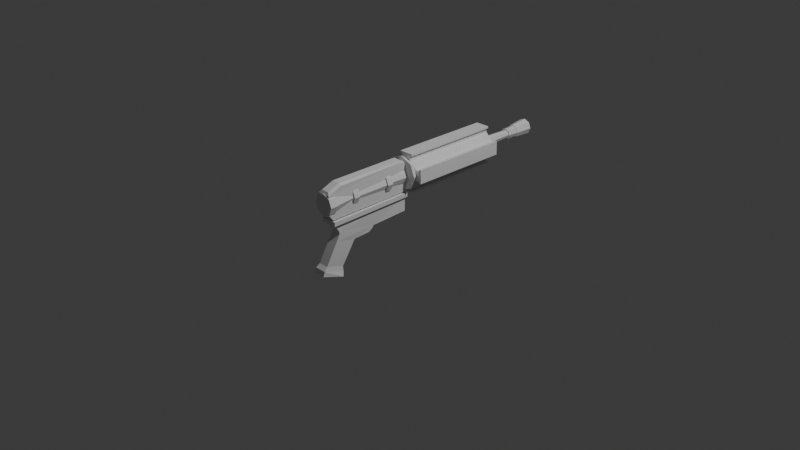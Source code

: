 # Source: assault_rifle1.blend  (saved by Blender 4.2.66; exported with 4.5.12 LTS)
import bpy
from mathutils import Matrix  # noqa: F401  (used for matrix-valued properties, if any)

bpy.ops.wm.read_factory_settings(use_empty=True)
scene = bpy.context.scene
scene.name = 'Scene'

# ---- collections
col_collection = bpy.data.collections.new('Collection'); scene.collection.children.link(col_collection)

# ---- world
world_world = bpy.data.worlds.new('World'); scene.world = world_world
world_world.use_nodes = True; world_world.node_tree.nodes.clear()
_N = world_world.node_tree.nodes; _L = world_world.node_tree.links
n0 = _N.new('ShaderNodeOutputWorld'); n0.name = 'World Output'; n0.location = (300, 300)
n1 = _N.new('ShaderNodeBackground'); n1.name = 'Background'; n1.location = (10, 300)
n1.inputs[0].default_value = (0.05088, 0.05088, 0.05088, 1.0)
_L.new(n1.outputs[0], n0.inputs[0])
n0.is_active_output = True
world_world.color = (0.05088, 0.05088, 0.05088)
world_world.sun_shadow_jitter_overblur = 0.0

# ---- cameras
cam_camera = bpy.data.cameras.new('Camera')
cam_camera.clip_end = 100.0
cam_camera.ortho_scale = 7.314

# ---- lights
light_light = bpy.data.lights.new('Light', 'POINT')
light_light.energy = 1000.0
light_light.shadow_soft_size = 0.1

# ---- meshes
me_cylinder = bpy.data.meshes.new('Cylinder')
me_cylinder.from_pydata([(1.437e-09, 0.6471, 1.094), (0.5168, 0.4331, 1.094), (0.7308, -0.08371, 1.094), (0.5168, -0.6005, 1.094), (1.437e-09, -0.8145, 1.094), (-0.5168, -0.6005, 1.094), (-0.7308, -0.08371, 1.094), (-0.5168, 0.4331, 1.094), (1.075e-08, 0.5845, -1.088), (6.019e-10, 0.8819, -0.9421), (0.4315, 0.4058, -1.088), (0.6418, 0.6161, -0.9421), (0.6103, -0.02576, -1.088), (0.9077, -0.02576, -0.9421), (0.4315, -0.4573, -1.088), (0.6418, -0.6676, -0.9421), (-9.542e-09, -0.636, -1.088), (6.019e-10, -0.9334, -0.9421), (-0.4315, -0.4573, -1.088), (-0.6418, -0.6676, -0.9421), (-0.6103, -0.02576, -1.088), (-0.9077, -0.02576, -0.9421), (-0.4315, 0.4058, -1.088), (-0.6418, 0.6161, -0.9421), (1.269e-09, 0.5616, 1.094), (0.4563, 0.3726, 1.094), (0.6453, -0.08371, 1.094), (0.4563, -0.54, 1.094), (1.269e-09, -0.729, 1.094), (-0.4563, -0.54, 1.094), (-0.6453, -0.08371, 1.094), (-0.4563, 0.3726, 1.094), (0.3311, 0.2474, 2.35), (3.304e-08, 0.3845, 2.35), (0.4682, -0.08371, 2.35), (0.3311, -0.4148, 2.35), (3.304e-08, -0.5519, 2.35), (-0.3311, -0.4148, 2.35), (-0.4682, -0.08371, 2.35), (-0.3311, 0.2474, 2.35), (1.628e-08, 0.5616, 1.688), (1.213e-08, 0.5616, 1.523), (2.687e-08, 0.5616, 2.106), (2.272e-08, 0.5616, 1.942), (0.4563, 0.3726, 1.942), (0.4563, 0.3726, 2.106), (0.4563, 0.3726, 1.523), (0.4563, 0.3726, 1.688), (-0.4563, 0.3726, 1.688), (-0.4563, 0.3726, 1.523), (-0.4563, 0.3726, 2.106), (-0.4563, 0.3726, 1.942), (-0.4563, -0.54, 1.688), (-0.4563, -0.54, 1.523), (-0.4563, -0.54, 2.106), (-0.4563, -0.54, 1.942), (-0.6453, -0.08371, 1.942), (-0.6453, -0.08371, 2.106), (-0.6453, -0.08371, 1.523), (-0.6453, -0.08371, 1.688), (0.4563, -0.54, 1.688), (0.4563, -0.54, 1.523), (0.4563, -0.54, 2.106), (0.4563, -0.54, 1.942), (2.272e-08, -0.729, 1.942), (2.687e-08, -0.729, 2.106), (1.213e-08, -0.729, 1.523), (1.628e-08, -0.729, 1.688), (0.6453, -0.08371, 1.942), (0.6453, -0.08371, 2.106), (0.6453, -0.08371, 1.523), (0.6453, -0.08371, 1.688), (0.5823, -0.08371, 1.523), (0.5823, -0.08371, 1.688), (0.4118, -0.4955, 1.688), (0.4118, -0.4955, 1.523), (0.5823, -0.08371, 1.942), (0.5823, -0.08371, 2.106), (0.4118, -0.4955, 2.106), (0.4118, -0.4955, 1.942), (1.213e-08, -0.6661, 1.523), (1.628e-08, -0.6661, 1.688), (-0.4118, -0.4955, 1.688), (-0.4118, -0.4955, 1.523), (2.142e-08, -0.6661, 1.942), (2.558e-08, -0.6661, 2.106), (-0.4118, -0.4955, 2.106), (-0.4118, -0.4955, 1.942), (-0.5823, -0.08371, 1.523), (-0.5823, -0.08371, 1.688), (-0.4118, 0.3281, 1.688), (-0.4118, 0.3281, 1.523), (-0.5823, -0.08371, 1.942), (-0.5823, -0.08371, 2.106), (-0.4118, 0.3281, 2.106), (-0.4118, 0.3281, 1.942), (0.4118, 0.3281, 1.523), (0.4118, 0.3281, 1.688), (0.4118, 0.3281, 1.942), (0.4118, 0.3281, 2.106), (1.628e-08, 0.4986, 1.688), (1.213e-08, 0.4986, 1.523), (2.687e-08, 0.4986, 2.106), (2.272e-08, 0.4986, 1.942), (0.5301, 0.5044, -1.088), (1.075e-08, 0.7239, -1.088), (0.7497, -0.02576, -1.088), (0.5301, -0.5559, -1.088), (-9.542e-09, -0.7755, -1.088), (-0.5301, -0.5559, -1.088), (-0.7497, -0.02576, -1.088), (-0.5301, 0.5044, -1.088), (0.4315, 0.4058, -0.7151), (4.24e-08, 0.5845, -0.7151), (0.6103, -0.02576, -0.7151), (0.4315, -0.4573, -0.7151), (2.211e-08, -0.636, -0.7151), (-0.4315, -0.4573, -0.7151), (-0.6103, -0.02576, -0.7151), (-0.4315, 0.4058, -0.7151), (0.4563, 0.3726, 2.35), (3.304e-08, 0.5616, 2.35), (0.6453, -0.08371, 2.35), (0.4563, -0.54, 2.35), (3.304e-08, -0.729, 2.35), (-0.4563, -0.54, 2.35), (-0.6453, -0.08371, 2.35), (-0.4563, 0.3726, 2.35), (0.4029, 0.3191, 5.488), (3.491e-08, 0.486, 5.488), (0.5697, -0.08371, 5.488), (0.4029, -0.4866, 5.488), (3.491e-08, -0.6534, 5.488), (-0.4029, -0.4866, 5.488), (-0.5697, -0.08371, 5.488), (-0.4029, 0.3191, 5.488), (0.4029, 0.3191, 6.178), (3.491e-08, 0.486, 6.178), (0.5697, -0.08371, 6.178), (0.4029, -0.4866, 6.178), (3.491e-08, -0.6534, 6.178), (-0.4029, -0.4866, 6.178), (-0.5697, -0.08371, 6.178), (-0.4029, 0.3191, 6.178), (0.5765, 1.364, 6.169), (-0.6159, 1.347, 6.169), (1.431, 0.5321, 6.169), (1.447, -0.6602, 6.169), (0.6159, -1.515, 6.169), (-0.5765, -1.531, 6.169), (-1.431, -0.6996, 6.169), (-1.447, 0.4928, 6.169), (0.5765, 1.364, 14.35), (-0.6159, 1.347, 14.35), (1.431, 0.5321, 14.35), (1.447, -0.6602, 14.35), (0.6159, -1.515, 14.35), (-0.5765, -1.531, 14.35), (-1.431, -0.6996, 14.35), (-1.447, 0.4928, 14.35), (0.5765, 1.364, 17.82), (-0.6159, 1.347, 17.82), (1.431, 0.5321, 17.82), (1.447, -0.6602, 17.82), (0.6159, -1.515, 17.82), (-0.5765, -1.531, 17.82), (-1.431, -0.6996, 17.82), (-1.447, 0.4928, 17.82), (0.5696, 1.864, 6.169), (-0.6227, 1.848, 6.169), (1.948, -0.6533, 6.169), (1.932, 0.539, 6.169), (-0.5696, -2.032, 6.169), (0.6227, -2.015, 6.169), (-1.948, 0.4859, 6.169), (-1.932, -0.7064, 6.169), (0.5696, 1.864, 14.35), (-0.6227, 1.848, 14.35), (1.948, -0.6533, 14.35), (1.932, 0.539, 14.35), (-0.5696, -2.032, 14.35), (0.6227, -2.015, 14.35), (-1.948, 0.4859, 14.35), (-1.932, -0.7064, 14.35), (0.5696, 1.864, 17.82), (-0.6227, 1.848, 17.82), (1.948, -0.6533, 17.82), (1.932, 0.539, 17.82), (-0.5696, -2.032, 17.82), (0.6227, -2.015, 17.82), (-1.948, 0.4859, 17.82), (-1.932, -0.7064, 17.82), (0.5665, 2.089, 6.169), (-0.6258, 2.073, 6.169), (2.173, -0.6503, 6.169), (2.156, 0.5421, 6.169), (-0.5665, -2.256, 6.169), (0.6258, -2.24, 6.169), (-2.173, 0.4828, 6.169), (-2.156, -0.7095, 6.169), (0.5665, 2.089, 14.35), (-0.6258, 2.073, 14.35), (2.173, -0.6503, 14.35), (2.156, 0.5421, 14.35), (-0.5665, -2.256, 14.35), (0.6258, -2.24, 14.35), (-2.173, 0.4828, 14.35), (-2.156, -0.7095, 14.35), (0.5665, 2.089, 17.82), (-0.6258, 2.073, 17.82), (2.173, -0.6503, 17.82), (2.156, 0.5421, 17.82), (-0.5665, -2.256, 17.82), (0.6258, -2.24, 17.82), (-2.173, 0.4828, 17.82), (-2.156, -0.7095, 17.82), (-2.154, -0.8952, 6.169), (-1.929, -0.8921, 6.169), (-1.929, -0.8921, 14.35), (-2.154, -0.8952, 14.35), (-1.951, 0.6716, 6.169), (-1.951, 0.6716, 14.35), (1.951, -0.8391, 6.169), (1.951, -0.8391, 14.35), (1.929, 0.7247, 14.35), (1.929, 0.7247, 6.169), (-1.951, 0.6716, 17.82), (-1.929, -0.8921, 17.82), (1.951, -0.8391, 17.82), (1.929, 0.7247, 17.82), (-2.175, 0.6686, 6.169), (-2.175, 0.6686, 14.35), (2.175, -0.836, 6.169), (2.175, -0.836, 14.35), (2.154, 0.7278, 14.35), (2.154, 0.7278, 6.169), (-2.175, 0.6686, 17.82), (-2.154, -0.8952, 17.82), (2.175, -0.836, 17.82), (2.154, 0.7278, 17.82), (0.8003, 2.092, 17.82), (0.8034, 1.867, 17.82), (0.8034, 1.867, 14.35), (0.8003, 2.092, 14.35), (-0.8565, 1.845, 14.35), (-0.8565, 1.845, 6.169), (-0.8034, -2.035, 6.169), (-0.8034, -2.035, 14.35), (0.8565, -2.012, 14.35), (0.8565, -2.012, 6.169), (0.8034, 1.867, 6.169), (-0.8565, 1.845, 17.82), (-0.8034, -2.035, 17.82), (0.8565, -2.012, 17.82), (-0.8596, 2.07, 14.35), (-0.8596, 2.07, 6.169), (-0.8003, -2.26, 6.169), (-0.8003, -2.26, 14.35), (0.8596, -2.237, 14.35), (0.8596, -2.237, 6.169), (0.8003, 2.092, 6.169), (-0.8596, 2.07, 17.82), (-0.8003, -2.26, 17.82), (0.8596, -2.237, 17.82), (1.055, 1.029, 17.82), (7.541e-08, 1.466, 17.82), (1.492, -0.02576, 17.82), (1.055, -1.081, 17.82), (2.58e-08, -1.518, 17.82), (-1.055, -1.081, 17.82), (-1.492, -0.02576, 17.82), (-1.055, 1.029, 17.82), (1.359, 1.333, 18.45), (9.432e-08, 1.896, 18.45), (1.922, -0.02576, 18.45), (1.359, -1.385, 18.45), (3.042e-08, -1.948, 18.45), (-1.359, -1.385, 18.45), (-1.922, -0.02576, 18.45), (-1.359, 1.333, 18.45), (1.359, 1.333, 18.53), (9.432e-08, 1.896, 18.53), (1.922, -0.02576, 18.53), (1.359, -1.385, 18.53), (3.042e-08, -1.948, 18.53), (-1.359, -1.385, 18.53), (-1.922, -0.02576, 18.53), (-1.359, 1.333, 18.53), (0.6533, 0.4408, 18.51), (7.439e-08, 0.7114, 18.51), (0.9239, -0.2125, 18.51), (0.6533, -0.8658, 18.51), (4.368e-08, -1.136, 18.51), (-0.6533, -0.8658, 18.51), (-0.9239, -0.2125, 18.51), (-0.6533, 0.4408, 18.51), (-0.7456, 0.4688, 20.71), (-1.055, -0.2769, 20.71), (-0.7456, -1.023, 20.71), (2.631e-06, -1.331, 20.71), (0.7456, -1.023, 20.71), (1.055, -0.2769, 20.71), (2.643e-06, 0.7776, 20.71), (0.7456, 0.4688, 20.71), (0.5947, 0.3823, 20.57), (0.4828, 0.2703, 20.71), (2.671e-06, 0.4703, 20.71), (2.509e-06, 0.6286, 20.57), (0.8411, -0.2125, 20.57), (0.6828, -0.2125, 20.71), (0.5947, -0.8072, 20.57), (0.4828, -0.6953, 20.71), (2.481e-06, -1.054, 20.57), (2.664e-06, -0.8953, 20.71), (-0.5947, -0.8072, 20.57), (-0.4828, -0.6953, 20.71), (-0.8411, -0.2125, 20.57), (-0.6828, -0.2125, 20.71), (-0.5947, 0.3823, 20.57), (-0.4828, 0.2703, 20.71), (-0.6017, 0.3248, 21.34), (-0.851, -0.2769, 21.34), (-0.6017, -0.8786, 21.34), (3.416e-06, -1.128, 21.34), (0.6017, -0.8786, 21.34), (0.851, -0.2769, 21.34), (0.6017, 0.3248, 21.34), (3.412e-06, 0.5741, 21.34), (3.408e-06, 0.7776, 21.34), (-0.7456, 0.4688, 21.34), (-1.054, -0.2769, 21.34), (-0.7456, -1.023, 21.34), (0.7456, -1.023, 21.34), (1.055, -0.2769, 21.34), (0.7456, 0.4688, 21.34), (3.397e-06, -1.331, 21.34), (3.412e-06, 0.5741, 25.2), (-0.6017, 0.3248, 25.2), (-0.851, -0.2769, 25.2), (-0.6017, -0.8786, 25.2), (0.6017, -0.8786, 25.2), (0.851, -0.2769, 25.2), (0.6017, 0.3248, 25.2), (3.416e-06, -1.128, 25.2), (3.397e-06, 0.7497, 25.2), (-0.7259, 0.4491, 25.2), (-1.027, -0.2769, 25.2), (-0.7259, -1.003, 25.2), (0.7259, -1.003, 25.2), (1.027, -0.2769, 25.2), (0.7259, 0.4491, 25.2), (3.403e-06, -1.304, 25.2), (3.817e-06, 0.7497, 25.85), (-0.7259, 0.4491, 25.85), (-1.027, -0.2769, 25.85), (-0.7259, -1.003, 25.85), (0.7259, -1.003, 25.85), (1.027, -0.2769, 25.85), (0.7259, 0.4491, 25.85), (3.823e-06, -1.304, 25.85), (3.846e-06, 0.5064, 25.85), (-0.5539, 0.277, 25.85), (-0.7833, -0.2769, 25.85), (-0.5539, -0.8308, 25.85), (0.5539, -0.8308, 25.85), (0.7833, -0.2769, 25.85), (0.5539, 0.277, 25.85), (3.851e-06, -1.06, 25.85), (6.482e-06, 0.8355, 28.27), (-0.7866, 0.5097, 28.27), (-1.112, -0.2769, 28.27), (-0.7866, -1.063, 28.27), (0.7866, -1.063, 28.27), (1.112, -0.2769, 28.27), (0.7866, 0.5097, 28.27), (6.488e-06, -1.389, 28.27), (6.47e-06, 0.9218, 28.27), (-0.8476, 0.5707, 28.27), (-1.199, -0.2769, 28.27), (-0.8476, -1.125, 28.27), (0.8476, -1.125, 28.27), (1.199, -0.2769, 28.27), (0.8476, 0.5707, 28.27), (6.476e-06, -1.476, 28.27), (6.47e-06, 0.9218, 29.12), (-0.8476, 0.5707, 29.12), (-1.199, -0.2769, 29.12), (-0.8476, -1.125, 29.12), (0.8476, -1.125, 29.12), (1.199, -0.2769, 29.12), (0.8476, 0.5707, 29.12), (6.476e-06, -1.476, 29.12)], [], [(23, 7, 0, 9), (13, 2, 3, 15), (15, 3, 4, 17), (17, 4, 5, 19), (19, 5, 6, 21), (21, 6, 7, 23), (1, 0, 7, 6, 5, 4, 3, 2), (11, 1, 2, 13), (9, 0, 1, 11), (9, 11, 104, 105), (11, 13, 106, 104), (13, 15, 107, 106), (15, 17, 108, 107), (17, 19, 109, 108), (19, 21, 110, 109), (21, 23, 111, 110), (23, 9, 105, 111), (20, 22, 119, 118), (25, 26, 27, 28, 29, 30, 31, 24), (33, 39, 135, 129), (69, 45, 120, 122), (45, 42, 121, 120), (28, 27, 61, 66), (71, 47, 44, 68), (30, 29, 53, 58), (57, 54, 125, 126), (65, 62, 123, 124), (67, 60, 63, 64), (62, 69, 122, 123), (59, 52, 55, 56), (54, 65, 124, 125), (48, 59, 56, 51), (50, 57, 126, 127), (31, 30, 58, 49), (26, 25, 46, 70), (27, 26, 70, 61), (60, 71, 68, 63), (29, 28, 66, 53), (52, 67, 64, 55), (47, 40, 43, 44), (42, 50, 127, 121), (24, 31, 49, 41), (40, 48, 51, 43), (69, 62, 78, 77), (46, 41, 101, 96), (66, 61, 75, 80), (40, 47, 97, 100), (59, 48, 90, 89), (60, 67, 81, 74), (61, 70, 72, 75), (43, 51, 95, 103), (68, 44, 98, 76), (55, 64, 84, 87), (45, 69, 77, 99), (71, 60, 74, 73), (50, 42, 102, 94), (41, 49, 91, 101), (65, 54, 86, 85), (70, 46, 96, 72), (25, 24, 41, 46), (73, 74, 75, 72), (77, 78, 79, 76), (81, 82, 83, 80), (85, 86, 87, 84), (89, 90, 91, 88), (93, 94, 95, 92), (97, 73, 72, 96), (99, 77, 76, 98), (74, 81, 80, 75), (78, 85, 84, 79), (82, 89, 88, 83), (86, 93, 92, 87), (90, 100, 101, 91), (94, 102, 103, 95), (100, 97, 96, 101), (102, 99, 98, 103), (62, 65, 85, 78), (49, 58, 88, 91), (42, 45, 99, 102), (64, 63, 79, 84), (44, 43, 103, 98), (63, 68, 76, 79), (52, 59, 89, 82), (57, 50, 94, 93), (58, 53, 83, 88), (67, 52, 82, 81), (54, 57, 93, 86), (51, 56, 92, 95), (56, 55, 87, 92), (53, 66, 80, 83), (48, 40, 100, 90), (47, 71, 73, 97), (10, 8, 105, 104), (12, 10, 104, 106), (14, 12, 106, 107), (16, 14, 107, 108), (18, 16, 108, 109), (20, 18, 109, 110), (22, 20, 110, 111), (8, 22, 111, 105), (113, 112, 114, 115, 116, 117, 118, 119), (16, 18, 117, 116), (12, 14, 115, 114), (8, 10, 112, 113), (22, 8, 113, 119), (18, 20, 118, 117), (14, 16, 116, 115), (10, 12, 114, 112), (33, 32, 120, 121), (32, 34, 122, 120), (34, 35, 123, 122), (35, 36, 124, 123), (36, 37, 125, 124), (37, 38, 126, 125), (38, 39, 127, 126), (39, 33, 121, 127), (133, 132, 140, 141), (38, 37, 133, 134), (36, 35, 131, 132), (34, 32, 128, 130), (39, 38, 134, 135), (37, 36, 132, 133), (35, 34, 130, 131), (32, 33, 129, 128), (136, 137, 143, 142, 141, 140, 139, 138), (131, 130, 138, 139), (128, 129, 137, 136), (129, 135, 143, 137), (134, 133, 141, 142), (132, 131, 139, 140), (130, 128, 136, 138), (135, 134, 142, 143), (144, 146, 147, 148, 149, 150, 151, 145), (153, 159, 167, 161), (145, 151, 159, 153), (150, 149, 157, 158), (148, 147, 155, 156), (146, 144, 152, 154), (161, 160, 184, 185), (159, 151, 174, 182), (160, 152, 176, 184), (146, 154, 179, 171), (160, 161, 167, 166, 165, 164, 163, 162), (158, 157, 165, 166), (156, 155, 163, 164), (154, 152, 160, 162), (166, 167, 190, 191), (144, 145, 169, 168), (156, 164, 189, 181), (152, 144, 168, 176), (189, 213, 263, 253), (173, 181, 248, 249), (179, 187, 229, 224), (178, 170, 222, 223), (215, 207, 219, 237), (191, 190, 214, 215), (168, 192, 260, 250), (198, 206, 231, 230), (154, 162, 187, 179), (147, 146, 171, 170), (145, 153, 177, 169), (167, 159, 182, 190), (157, 149, 172, 180), (153, 161, 185, 177), (162, 163, 186, 187), (149, 148, 173, 172), (150, 158, 183, 175), (165, 157, 180, 188), (155, 147, 170, 178), (158, 166, 191, 183), (164, 165, 188, 189), (151, 150, 175, 174), (148, 156, 181, 173), (163, 155, 178, 186), (198, 199, 207, 206), (196, 197, 205, 204), (194, 195, 203, 202), (192, 193, 201, 200), (206, 207, 215, 214), (204, 205, 213, 212), (202, 203, 211, 210), (200, 201, 209, 208), (201, 193, 255, 254), (172, 196, 256, 246), (168, 169, 193, 192), (210, 186, 228, 238), (170, 194, 232, 222), (203, 195, 235, 234), (170, 171, 195, 194), (185, 184, 208, 209), (208, 184, 241, 240), (175, 183, 218, 217), (172, 173, 197, 196), (187, 186, 210, 211), (184, 176, 242, 241), (185, 209, 261, 251), (174, 175, 199, 198), (189, 188, 212, 213), (226, 221, 231, 236), (224, 229, 239, 234), (223, 222, 232, 233), (217, 218, 219, 216), (225, 224, 234, 235), (221, 220, 230, 231), (218, 227, 237, 219), (228, 223, 233, 238), (190, 182, 221, 226), (202, 210, 238, 233), (187, 211, 239, 229), (199, 175, 217, 216), (207, 199, 216, 219), (171, 179, 224, 225), (182, 174, 220, 221), (183, 191, 227, 218), (194, 202, 233, 232), (211, 203, 234, 239), (206, 214, 236, 231), (186, 178, 223, 228), (214, 190, 226, 236), (195, 171, 225, 235), (191, 215, 237, 227), (174, 198, 230, 220), (244, 251, 261, 254), (249, 248, 258, 259), (241, 242, 243, 240), (242, 250, 260, 243), (252, 247, 257, 262), (245, 244, 254, 255), (247, 246, 256, 257), (248, 253, 263, 258), (177, 185, 251, 244), (196, 204, 257, 256), (213, 205, 258, 263), (176, 168, 250, 242), (188, 180, 247, 252), (200, 208, 240, 243), (212, 188, 252, 262), (193, 169, 245, 255), (169, 177, 244, 245), (205, 197, 259, 258), (209, 201, 254, 261), (197, 173, 249, 259), (180, 172, 246, 247), (181, 189, 253, 248), (192, 200, 243, 260), (204, 212, 262, 257), (265, 271, 270, 269, 268, 267, 266, 264), (276, 277, 285, 284), (264, 266, 274, 272), (270, 271, 279, 278), (268, 269, 277, 276), (266, 267, 275, 274), (265, 264, 272, 273), (271, 265, 273, 279), (269, 270, 278, 277), (267, 268, 276, 275), (281, 280, 282, 283, 284, 285, 286, 287), (274, 275, 283, 282), (273, 272, 280, 281), (279, 273, 281, 287), (277, 278, 286, 285), (275, 276, 284, 283), (272, 274, 282, 280), (278, 279, 287, 286), (289, 295, 294, 293, 292, 291, 290, 288), (288, 290, 308, 304), (290, 291, 310, 308), (294, 295, 318, 316), (292, 293, 314, 312), (295, 289, 307, 318), (302, 296, 297, 298, 299, 300, 301, 303), (293, 294, 316, 314), (291, 292, 312, 310), (306, 305, 309, 311, 313, 315, 317, 319), (305, 306, 307, 304), (309, 305, 304, 308), (311, 309, 308, 310), (313, 311, 310, 312), (315, 313, 312, 314), (317, 315, 314, 316), (319, 317, 316, 318), (306, 319, 318, 307), (289, 288, 304, 307), (321, 320, 337, 338), (299, 298, 331, 335), (298, 297, 330, 331), (303, 301, 333, 334), (301, 300, 332, 333), (297, 296, 329, 330), (296, 302, 328, 329), (300, 299, 335, 332), (302, 303, 334, 328), (327, 320, 329, 328), (321, 322, 331, 330), (324, 325, 333, 332), (320, 321, 330, 329), (325, 326, 334, 333), (326, 327, 328, 334), (322, 323, 335, 331), (323, 324, 332, 335), (339, 338, 346, 347), (322, 321, 338, 339), (323, 322, 339, 343), (326, 325, 341, 342), (325, 324, 340, 341), (320, 327, 336, 337), (324, 323, 343, 340), (327, 326, 342, 336), (348, 351, 359, 356), (343, 339, 347, 351), (342, 341, 349, 350), (341, 340, 348, 349), (337, 336, 344, 345), (340, 343, 351, 348), (336, 342, 350, 344), (338, 337, 345, 346), (359, 355, 363, 367), (344, 350, 358, 352), (346, 345, 353, 354), (347, 346, 354, 355), (351, 347, 355, 359), (350, 349, 357, 358), (349, 348, 356, 357), (345, 344, 352, 353), (365, 364, 372, 373), (358, 357, 365, 366), (357, 356, 364, 365), (353, 352, 360, 361), (356, 359, 367, 364), (352, 358, 366, 360), (354, 353, 361, 362), (355, 354, 362, 363), (375, 371, 379, 383), (361, 360, 368, 369), (364, 367, 375, 372), (360, 366, 374, 368), (362, 361, 369, 370), (363, 362, 370, 371), (367, 363, 371, 375), (366, 365, 373, 374), (378, 377, 385, 386), (374, 373, 381, 382), (373, 372, 380, 381), (369, 368, 376, 377), (372, 375, 383, 380), (368, 374, 382, 376), (370, 369, 377, 378), (371, 370, 378, 379), (384, 390, 389, 388, 391, 387, 386, 385), (379, 378, 386, 387), (383, 379, 387, 391), (382, 381, 389, 390), (381, 380, 388, 389), (377, 376, 384, 385), (380, 383, 391, 388), (376, 382, 390, 384)])
_uv = me_cylinder.uv_layers.new(name='UVMap')
_uv.uv.foreach_set('vector', [0.125, 0.5402, 0.125, 1.0, 0.0, 1.0, 0.0, 0.5402, 0.75, 0.5402, 0.75, 1.0, 0.625, 1.0, 0.625, 0.5402, 0.625, 0.5402, 0.625, 1.0, 0.5, 1.0, 0.5, 0.5402, 0.5, 0.5402, 0.5, 1.0, 0.375, 1.0, 0.375, 0.5402, 0.375, 0.5402, 0.375, 1.0, 0.25, 1.0, 0.25, 0.5402, 0.25, 0.5402, 0.25, 1.0, 0.125, 1.0, 0.125, 0.5402, 0.4197, 0.4197, 0.25, 0.49, 0.08029, 0.4197, 0.01, 0.25, 0.08029, 0.08029, 0.25, 0.01, 0.4197, 0.08029, 0.49, 0.25, 0.875, 0.5402, 0.875, 1.0, 0.75, 1.0, 0.75, 0.5402, 1.0, 0.5402, 1.0, 1.0, 0.875, 1.0, 0.875, 0.5402, 0.75, 0.49, 0.9197, 0.4197, 0.8902, 0.3902, 0.75, 0.4482, 0.9197, 0.4197, 0.99, 0.25, 0.9482, 0.25, 0.8902, 0.3902, 0.99, 0.25, 0.9197, 0.08029, 0.8902, 0.1098, 0.9482, 0.25, 0.9197, 0.08029, 0.75, 0.01, 0.75, 0.05177, 0.8902, 0.1098, 0.75, 0.01, 0.5803, 0.08029, 0.6098, 0.1098, 0.75, 0.05177, 0.5803, 0.08029, 0.51, 0.25, 0.5518, 0.25, 0.6098, 0.1098, 0.51, 0.25, 0.5803, 0.4197, 0.6098, 0.3902, 0.5518, 0.25, 0.5803, 0.4197, 0.75, 0.49, 0.75, 0.4482, 0.6098, 0.3902, 0.5886, 0.25, 0.6359, 0.3641, 0.6359, 0.3641, 0.5886, 0.25, 0.4197, 0.4197, 0.49, 0.25, 0.4197, 0.08029, 0.25, 0.01, 0.08029, 0.08029, 0.01, 0.25, 0.08029, 0.4197, 0.25, 0.49, 0.25, 0.4241, 0.1269, 0.3731, 0.1269, 0.3731, 0.25, 0.4241, 0.49, 0.25, 0.4197, 0.4197, 0.4197, 0.4197, 0.49, 0.25, 0.4197, 0.4197, 0.25, 0.49, 0.25, 0.49, 0.4197, 0.4197, 0.25, 0.01, 0.4197, 0.08029, 0.4197, 0.08029, 0.25, 0.01, 0.49, 0.25, 0.4197, 0.4197, 0.4197, 0.4197, 0.49, 0.25, 0.01, 0.25, 0.08029, 0.08029, 0.08029, 0.08029, 0.01, 0.25, 0.01, 0.25, 0.08029, 0.08029, 0.08029, 0.08029, 0.01, 0.25, 0.25, 0.01, 0.4197, 0.08029, 0.4197, 0.08029, 0.25, 0.01, 0.25, 0.01, 0.4197, 0.08029, 0.4197, 0.08029, 0.25, 0.01, 0.4197, 0.08029, 0.49, 0.25, 0.49, 0.25, 0.4197, 0.08029, 0.01, 0.25, 0.08029, 0.08029, 0.08029, 0.08029, 0.01, 0.25, 0.08029, 0.08029, 0.25, 0.01, 0.25, 0.01, 0.08029, 0.08029, 0.08029, 0.4197, 0.01, 0.25, 0.01, 0.25, 0.08029, 0.4197, 0.08029, 0.4197, 0.01, 0.25, 0.01, 0.25, 0.08029, 0.4197, 0.08029, 0.4197, 0.01, 0.25, 0.01, 0.25, 0.08029, 0.4197, 0.49, 0.25, 0.4197, 0.4197, 0.4197, 0.4197, 0.49, 0.25, 0.4197, 0.08029, 0.49, 0.25, 0.49, 0.25, 0.4197, 0.08029, 0.4197, 0.08029, 0.49, 0.25, 0.49, 0.25, 0.4197, 0.08029, 0.08029, 0.08029, 0.25, 0.01, 0.25, 0.01, 0.08029, 0.08029, 0.08029, 0.08029, 0.25, 0.01, 0.25, 0.01, 0.08029, 0.08029, 0.4197, 0.4197, 0.25, 0.49, 0.25, 0.49, 0.4197, 0.4197, 0.25, 0.49, 0.08029, 0.4197, 0.08029, 0.4197, 0.25, 0.49, 0.25, 0.49, 0.08029, 0.4197, 0.08029, 0.4197, 0.25, 0.49, 0.25, 0.49, 0.08029, 0.4197, 0.08029, 0.4197, 0.25, 0.49, 0.49, 0.25, 0.4197, 0.08029, 0.4197, 0.08029, 0.49, 0.25, 0.4197, 0.4197, 0.25, 0.49, 0.25, 0.49, 0.4197, 0.4197, 0.25, 0.01, 0.4197, 0.08029, 0.4197, 0.08029, 0.25, 0.01, 0.25, 0.49, 0.4197, 0.4197, 0.4197, 0.4197, 0.25, 0.49, 0.01, 0.25, 0.08029, 0.4197, 0.08029, 0.4197, 0.01, 0.25, 0.4197, 0.08029, 0.25, 0.01, 0.25, 0.01, 0.4197, 0.08029, 0.4197, 0.08029, 0.49, 0.25, 0.49, 0.25, 0.4197, 0.08029, 0.25, 0.49, 0.08029, 0.4197, 0.08029, 0.4197, 0.25, 0.49, 0.49, 0.25, 0.4197, 0.4197, 0.4197, 0.4197, 0.49, 0.25, 0.08029, 0.08029, 0.25, 0.01, 0.25, 0.01, 0.08029, 0.08029, 0.4197, 0.4197, 0.49, 0.25, 0.49, 0.25, 0.4197, 0.4197, 0.49, 0.25, 0.4197, 0.08029, 0.4197, 0.08029, 0.49, 0.25, 0.08029, 0.4197, 0.25, 0.49, 0.25, 0.49, 0.08029, 0.4197, 0.25, 0.49, 0.08029, 0.4197, 0.08029, 0.4197, 0.25, 0.49, 0.25, 0.01, 0.08029, 0.08029, 0.08029, 0.08029, 0.25, 0.01, 0.49, 0.25, 0.4197, 0.4197, 0.4197, 0.4197, 0.49, 0.25, 0.4197, 0.4197, 0.25, 0.49, 0.25, 0.49, 0.4197, 0.4197, 0.49, 0.25, 0.4197, 0.08029, 0.4197, 0.08029, 0.49, 0.25, 0.49, 0.25, 0.4197, 0.08029, 0.4197, 0.08029, 0.49, 0.25, 0.25, 0.01, 0.08029, 0.08029, 0.08029, 0.08029, 0.25, 0.01, 0.25, 0.01, 0.08029, 0.08029, 0.08029, 0.08029, 0.25, 0.01, 0.01, 0.25, 0.08029, 0.4197, 0.08029, 0.4197, 0.01, 0.25, 0.01, 0.25, 0.08029, 0.4197, 0.08029, 0.4197, 0.01, 0.25, 0.4197, 0.4197, 0.49, 0.25, 0.49, 0.25, 0.4197, 0.4197, 0.4197, 0.4197, 0.49, 0.25, 0.49, 0.25, 0.4197, 0.4197, 0.4197, 0.08029, 0.25, 0.01, 0.25, 0.01, 0.4197, 0.08029, 0.4197, 0.08029, 0.25, 0.01, 0.25, 0.01, 0.4197, 0.08029, 0.08029, 0.08029, 0.01, 0.25, 0.01, 0.25, 0.08029, 0.08029, 0.08029, 0.08029, 0.01, 0.25, 0.01, 0.25, 0.08029, 0.08029, 0.08029, 0.4197, 0.25, 0.49, 0.25, 0.49, 0.08029, 0.4197, 0.08029, 0.4197, 0.25, 0.49, 0.25, 0.49, 0.08029, 0.4197, 0.25, 0.49, 0.4197, 0.4197, 0.4197, 0.4197, 0.25, 0.49, 0.25, 0.49, 0.4197, 0.4197, 0.4197, 0.4197, 0.25, 0.49, 0.4197, 0.08029, 0.25, 0.01, 0.25, 0.01, 0.4197, 0.08029, 0.08029, 0.4197, 0.01, 0.25, 0.01, 0.25, 0.08029, 0.4197, 0.25, 0.49, 0.4197, 0.4197, 0.4197, 0.4197, 0.25, 0.49, 0.25, 0.01, 0.4197, 0.08029, 0.4197, 0.08029, 0.25, 0.01, 0.4197, 0.4197, 0.25, 0.49, 0.25, 0.49, 0.4197, 0.4197, 0.4197, 0.08029, 0.49, 0.25, 0.49, 0.25, 0.4197, 0.08029, 0.08029, 0.08029, 0.01, 0.25, 0.01, 0.25, 0.08029, 0.08029, 0.01, 0.25, 0.08029, 0.4197, 0.08029, 0.4197, 0.01, 0.25, 0.01, 0.25, 0.08029, 0.08029, 0.08029, 0.08029, 0.01, 0.25, 0.25, 0.01, 0.08029, 0.08029, 0.08029, 0.08029, 0.25, 0.01, 0.08029, 0.08029, 0.01, 0.25, 0.01, 0.25, 0.08029, 0.08029, 0.08029, 0.4197, 0.01, 0.25, 0.01, 0.25, 0.08029, 0.4197, 0.01, 0.25, 0.08029, 0.08029, 0.08029, 0.08029, 0.01, 0.25, 0.08029, 0.08029, 0.25, 0.01, 0.25, 0.01, 0.08029, 0.08029, 0.08029, 0.4197, 0.25, 0.49, 0.25, 0.49, 0.08029, 0.4197, 0.4197, 0.4197, 0.49, 0.25, 0.49, 0.25, 0.4197, 0.4197, 0.8641, 0.3641, 0.75, 0.4114, 0.75, 0.4482, 0.8902, 0.3902, 0.9114, 0.25, 0.8641, 0.3641, 0.8902, 0.3902, 0.9482, 0.25, 0.8641, 0.1359, 0.9114, 0.25, 0.9482, 0.25, 0.8902, 0.1098, 0.75, 0.08863, 0.8641, 0.1359, 0.8902, 0.1098, 0.75, 0.05177, 0.6359, 0.1359, 0.75, 0.08863, 0.75, 0.05177, 0.6098, 0.1098, 0.5886, 0.25, 0.6359, 0.1359, 0.6098, 0.1098, 0.5518, 0.25, 0.6359, 0.3641, 0.5886, 0.25, 0.5518, 0.25, 0.6098, 0.3902, 0.75, 0.4114, 0.6359, 0.3641, 0.6098, 0.3902, 0.75, 0.4482, 0.75, 0.4114, 0.8641, 0.3641, 0.9114, 0.25, 0.8641, 0.1359, 0.75, 0.08863, 0.6359, 0.1359, 0.5886, 0.25, 0.6359, 0.3641, 0.75, 0.08863, 0.6359, 0.1359, 0.6359, 0.1359, 0.75, 0.08863, 0.9114, 0.25, 0.8641, 0.1359, 0.8641, 0.1359, 0.9114, 0.25, 0.75, 0.4114, 0.8641, 0.3641, 0.8641, 0.3641, 0.75, 0.4114, 0.6359, 0.3641, 0.75, 0.4114, 0.75, 0.4114, 0.6359, 0.3641, 0.6359, 0.1359, 0.5886, 0.25, 0.5886, 0.25, 0.6359, 0.1359, 0.8641, 0.1359, 0.75, 0.08863, 0.75, 0.08863, 0.8641, 0.1359, 0.8641, 0.3641, 0.9114, 0.25, 0.9114, 0.25, 0.8641, 0.3641, 0.25, 0.4241, 0.3731, 0.3731, 0.4197, 0.4197, 0.25, 0.49, 0.3731, 0.3731, 0.4241, 0.25, 0.49, 0.25, 0.4197, 0.4197, 0.4241, 0.25, 0.3731, 0.1269, 0.4197, 0.08029, 0.49, 0.25, 0.3731, 0.1269, 0.25, 0.07585, 0.25, 0.01, 0.4197, 0.08029, 0.25, 0.07585, 0.1269, 0.1269, 0.08029, 0.08029, 0.25, 0.01, 0.1269, 0.1269, 0.07585, 0.25, 0.01, 0.25, 0.08029, 0.08029, 0.07585, 0.25, 0.1269, 0.3731, 0.08029, 0.4197, 0.01, 0.25, 0.1269, 0.3731, 0.25, 0.4241, 0.25, 0.49, 0.08029, 0.4197, 0.1269, 0.1269, 0.25, 0.07585, 0.25, 0.07585, 0.1269, 0.1269, 0.07585, 0.25, 0.1269, 0.1269, 0.1269, 0.1269, 0.07585, 0.25, 0.25, 0.07585, 0.3731, 0.1269, 0.3731, 0.1269, 0.25, 0.07585, 0.4241, 0.25, 0.3731, 0.3731, 0.3731, 0.3731, 0.4241, 0.25, 0.1269, 0.3731, 0.07585, 0.25, 0.07585, 0.25, 0.1269, 0.3731, 0.1269, 0.1269, 0.25, 0.07585, 0.25, 0.07585, 0.1269, 0.1269, 0.3731, 0.1269, 0.4241, 0.25, 0.4241, 0.25, 0.3731, 0.1269, 0.3731, 0.3731, 0.25, 0.4241, 0.25, 0.4241, 0.3731, 0.3731, 0.3731, 0.3731, 0.25, 0.4241, 0.1269, 0.3731, 0.07585, 0.25, 0.1269, 0.1269, 0.25, 0.07585, 0.3731, 0.1269, 0.4241, 0.25, 0.3731, 0.1269, 0.4241, 0.25, 0.4241, 0.25, 0.3731, 0.1269, 0.3731, 0.3731, 0.25, 0.4241, 0.25, 0.4241, 0.3731, 0.3731, 0.25, 0.4241, 0.1269, 0.3731, 0.1269, 0.3731, 0.25, 0.4241, 0.07585, 0.25, 0.1269, 0.1269, 0.1269, 0.1269, 0.07585, 0.25, 0.25, 0.07585, 0.3731, 0.1269, 0.3731, 0.1269, 0.25, 0.07585, 0.4241, 0.25, 0.3731, 0.3731, 0.3731, 0.3731, 0.4241, 0.25, 0.1269, 0.3731, 0.07585, 0.25, 0.07585, 0.25, 0.1269, 0.3731, 0.3731, 0.3731, 0.4241, 0.25, 0.3731, 0.1269, 0.25, 0.07585, 0.1269, 0.1269, 0.07585, 0.25, 0.1269, 0.3731, 0.25, 0.4241, 0.25, 0.4241, 0.1269, 0.3731, 0.1269, 0.3731, 0.25, 0.4241, 0.25, 0.4241, 0.1269, 0.3731, 0.1269, 0.3731, 0.25, 0.4241, 0.07585, 0.25, 0.1269, 0.1269, 0.1269, 0.1269, 0.07585, 0.25, 0.25, 0.07585, 0.3731, 0.1269, 0.3731, 0.1269, 0.25, 0.07585, 0.4241, 0.25, 0.3731, 0.3731, 0.3731, 0.3731, 0.4241, 0.25, 0.25, 0.4241, 0.3731, 0.3731, 0.3731, 0.3731, 0.25, 0.4241, 0.1269, 0.3731, 0.1269, 0.3731, 0.1269, 0.3731, 0.1269, 0.3731, 0.3731, 0.3731, 0.3731, 0.3731, 0.3731, 0.3731, 0.3731, 0.3731, 0.4241, 0.25, 0.4241, 0.25, 0.4241, 0.25, 0.4241, 0.25, 0.3731, 0.3731, 0.25, 0.4241, 0.1269, 0.3731, 0.07585, 0.25, 0.1269, 0.1269, 0.25, 0.07585, 0.3731, 0.1269, 0.4241, 0.25, 0.07585, 0.25, 0.1269, 0.1269, 0.1269, 0.1269, 0.07585, 0.25, 0.25, 0.07585, 0.3731, 0.1269, 0.3731, 0.1269, 0.25, 0.07585, 0.4241, 0.25, 0.3731, 0.3731, 0.3731, 0.3731, 0.4241, 0.25, 0.07585, 0.25, 0.1269, 0.3731, 0.1269, 0.3731, 0.07585, 0.25, 0.3731, 0.3731, 0.25, 0.4241, 0.25, 0.4241, 0.3731, 0.3731, 0.25, 0.07585, 0.25, 0.07585, 0.25, 0.07585, 0.25, 0.07585, 0.3731, 0.3731, 0.3731, 0.3731, 0.3731, 0.3731, 0.3731, 0.3731, 0.25, 0.07585, 0.25, 0.07585, 0.25, 0.07585, 0.25, 0.07585, 0.25, 0.07585, 0.25, 0.07585, 0.25, 0.07585, 0.25, 0.07585, 0.4241, 0.25, 0.4241, 0.25, 0.4241, 0.25, 0.4241, 0.25, 0.3731, 0.1269, 0.3731, 0.1269, 0.3731, 0.1269, 0.3731, 0.1269, 0.07585, 0.25, 0.07585, 0.25, 0.07585, 0.25, 0.07585, 0.25, 0.07585, 0.25, 0.1269, 0.3731, 0.1269, 0.3731, 0.07585, 0.25, 0.3731, 0.3731, 0.3731, 0.3731, 0.3731, 0.3731, 0.3731, 0.3731, 0.1269, 0.3731, 0.1269, 0.3731, 0.1269, 0.3731, 0.1269, 0.3731, 0.4241, 0.25, 0.4241, 0.25, 0.4241, 0.25, 0.4241, 0.25, 0.3731, 0.1269, 0.4241, 0.25, 0.4241, 0.25, 0.3731, 0.1269, 0.25, 0.4241, 0.25, 0.4241, 0.25, 0.4241, 0.25, 0.4241, 0.1269, 0.3731, 0.1269, 0.3731, 0.1269, 0.3731, 0.1269, 0.3731, 0.1269, 0.1269, 0.1269, 0.1269, 0.1269, 0.1269, 0.1269, 0.1269, 0.25, 0.4241, 0.25, 0.4241, 0.25, 0.4241, 0.25, 0.4241, 0.4241, 0.25, 0.3731, 0.1269, 0.3731, 0.1269, 0.4241, 0.25, 0.1269, 0.1269, 0.25, 0.07585, 0.25, 0.07585, 0.1269, 0.1269, 0.07585, 0.25, 0.07585, 0.25, 0.07585, 0.25, 0.07585, 0.25, 0.1269, 0.1269, 0.1269, 0.1269, 0.1269, 0.1269, 0.1269, 0.1269, 0.3731, 0.1269, 0.3731, 0.1269, 0.3731, 0.1269, 0.3731, 0.1269, 0.07585, 0.25, 0.07585, 0.25, 0.07585, 0.25, 0.07585, 0.25, 0.25, 0.07585, 0.1269, 0.1269, 0.1269, 0.1269, 0.25, 0.07585, 0.1269, 0.3731, 0.07585, 0.25, 0.07585, 0.25, 0.1269, 0.3731, 0.25, 0.07585, 0.25, 0.07585, 0.25, 0.07585, 0.25, 0.07585, 0.3731, 0.1269, 0.3731, 0.1269, 0.3731, 0.1269, 0.3731, 0.1269, 0.1269, 0.3731, 0.07585, 0.25, 0.07585, 0.25, 0.1269, 0.3731, 0.1269, 0.1269, 0.25, 0.07585, 0.25, 0.07585, 0.1269, 0.1269, 0.3731, 0.1269, 0.4241, 0.25, 0.4241, 0.25, 0.3731, 0.1269, 0.3731, 0.3731, 0.25, 0.4241, 0.25, 0.4241, 0.3731, 0.3731, 0.1269, 0.3731, 0.07585, 0.25, 0.07585, 0.25, 0.1269, 0.3731, 0.1269, 0.1269, 0.25, 0.07585, 0.25, 0.07585, 0.1269, 0.1269, 0.3731, 0.1269, 0.4241, 0.25, 0.4241, 0.25, 0.3731, 0.1269, 0.3731, 0.3731, 0.25, 0.4241, 0.25, 0.4241, 0.3731, 0.3731, 0.25, 0.4241, 0.25, 0.4241, 0.25, 0.4241, 0.25, 0.4241, 0.1269, 0.1269, 0.1269, 0.1269, 0.1269, 0.1269, 0.1269, 0.1269, 0.3731, 0.3731, 0.25, 0.4241, 0.25, 0.4241, 0.3731, 0.3731, 0.3731, 0.1269, 0.3731, 0.1269, 0.3731, 0.1269, 0.3731, 0.1269, 0.3731, 0.1269, 0.3731, 0.1269, 0.3731, 0.1269, 0.3731, 0.1269, 0.4241, 0.25, 0.4241, 0.25, 0.4241, 0.25, 0.4241, 0.25, 0.3731, 0.1269, 0.4241, 0.25, 0.4241, 0.25, 0.3731, 0.1269, 0.25, 0.4241, 0.3731, 0.3731, 0.3731, 0.3731, 0.25, 0.4241, 0.3731, 0.3731, 0.3731, 0.3731, 0.3731, 0.3731, 0.3731, 0.3731, 0.07585, 0.25, 0.07585, 0.25, 0.07585, 0.25, 0.07585, 0.25, 0.1269, 0.1269, 0.25, 0.07585, 0.25, 0.07585, 0.1269, 0.1269, 0.4241, 0.25, 0.3731, 0.1269, 0.3731, 0.1269, 0.4241, 0.25, 0.3731, 0.3731, 0.3731, 0.3731, 0.3731, 0.3731, 0.3731, 0.3731, 0.25, 0.4241, 0.25, 0.4241, 0.25, 0.4241, 0.25, 0.4241, 0.1269, 0.3731, 0.07585, 0.25, 0.07585, 0.25, 0.1269, 0.3731, 0.25, 0.07585, 0.1269, 0.1269, 0.1269, 0.1269, 0.25, 0.07585, 0.1269, 0.3731, 0.1269, 0.3731, 0.1269, 0.3731, 0.1269, 0.3731, 0.4241, 0.25, 0.4241, 0.25, 0.4241, 0.25, 0.4241, 0.25, 0.3731, 0.1269, 0.3731, 0.1269, 0.3731, 0.1269, 0.3731, 0.1269, 0.07585, 0.25, 0.07585, 0.25, 0.07585, 0.25, 0.07585, 0.25, 0.4241, 0.25, 0.4241, 0.25, 0.4241, 0.25, 0.4241, 0.25, 0.1269, 0.3731, 0.1269, 0.3731, 0.1269, 0.3731, 0.1269, 0.3731, 0.07585, 0.25, 0.07585, 0.25, 0.07585, 0.25, 0.07585, 0.25, 0.3731, 0.1269, 0.3731, 0.1269, 0.3731, 0.1269, 0.3731, 0.1269, 0.1269, 0.3731, 0.1269, 0.3731, 0.1269, 0.3731, 0.1269, 0.3731, 0.3731, 0.1269, 0.3731, 0.1269, 0.3731, 0.1269, 0.3731, 0.1269, 0.4241, 0.25, 0.4241, 0.25, 0.4241, 0.25, 0.4241, 0.25, 0.07585, 0.25, 0.07585, 0.25, 0.07585, 0.25, 0.07585, 0.25, 0.07585, 0.25, 0.07585, 0.25, 0.07585, 0.25, 0.07585, 0.25, 0.4241, 0.25, 0.4241, 0.25, 0.4241, 0.25, 0.4241, 0.25, 0.1269, 0.3731, 0.1269, 0.3731, 0.1269, 0.3731, 0.1269, 0.3731, 0.07585, 0.25, 0.07585, 0.25, 0.07585, 0.25, 0.07585, 0.25, 0.3731, 0.1269, 0.3731, 0.1269, 0.3731, 0.1269, 0.3731, 0.1269, 0.4241, 0.25, 0.4241, 0.25, 0.4241, 0.25, 0.4241, 0.25, 0.1269, 0.3731, 0.1269, 0.3731, 0.1269, 0.3731, 0.1269, 0.3731, 0.3731, 0.1269, 0.3731, 0.1269, 0.3731, 0.1269, 0.3731, 0.1269, 0.1269, 0.3731, 0.1269, 0.3731, 0.1269, 0.3731, 0.1269, 0.3731, 0.4241, 0.25, 0.4241, 0.25, 0.4241, 0.25, 0.4241, 0.25, 0.07585, 0.25, 0.07585, 0.25, 0.07585, 0.25, 0.07585, 0.25, 0.1269, 0.3731, 0.1269, 0.3731, 0.1269, 0.3731, 0.1269, 0.3731, 0.25, 0.4241, 0.25, 0.4241, 0.25, 0.4241, 0.25, 0.4241, 0.25, 0.07585, 0.25, 0.07585, 0.25, 0.07585, 0.25, 0.07585, 0.3731, 0.3731, 0.3731, 0.3731, 0.3731, 0.3731, 0.3731, 0.3731, 0.3731, 0.3731, 0.3731, 0.3731, 0.3731, 0.3731, 0.3731, 0.3731, 0.1269, 0.1269, 0.1269, 0.1269, 0.1269, 0.1269, 0.1269, 0.1269, 0.25, 0.4241, 0.25, 0.4241, 0.25, 0.4241, 0.25, 0.4241, 0.1269, 0.1269, 0.1269, 0.1269, 0.1269, 0.1269, 0.1269, 0.1269, 0.25, 0.07585, 0.25, 0.07585, 0.25, 0.07585, 0.25, 0.07585, 0.25, 0.4241, 0.25, 0.4241, 0.25, 0.4241, 0.25, 0.4241, 0.1269, 0.1269, 0.1269, 0.1269, 0.1269, 0.1269, 0.1269, 0.1269, 0.25, 0.07585, 0.25, 0.07585, 0.25, 0.07585, 0.25, 0.07585, 0.3731, 0.3731, 0.3731, 0.3731, 0.3731, 0.3731, 0.3731, 0.3731, 0.1269, 0.1269, 0.1269, 0.1269, 0.1269, 0.1269, 0.1269, 0.1269, 0.3731, 0.3731, 0.3731, 0.3731, 0.3731, 0.3731, 0.3731, 0.3731, 0.1269, 0.1269, 0.1269, 0.1269, 0.1269, 0.1269, 0.1269, 0.1269, 0.25, 0.4241, 0.25, 0.4241, 0.25, 0.4241, 0.25, 0.4241, 0.25, 0.4241, 0.25, 0.4241, 0.25, 0.4241, 0.25, 0.4241, 0.25, 0.07585, 0.25, 0.07585, 0.25, 0.07585, 0.25, 0.07585, 0.25, 0.4241, 0.25, 0.4241, 0.25, 0.4241, 0.25, 0.4241, 0.25, 0.07585, 0.25, 0.07585, 0.25, 0.07585, 0.25, 0.07585, 0.1269, 0.1269, 0.1269, 0.1269, 0.1269, 0.1269, 0.1269, 0.1269, 0.25, 0.07585, 0.25, 0.07585, 0.25, 0.07585, 0.25, 0.07585, 0.3731, 0.3731, 0.3731, 0.3731, 0.3731, 0.3731, 0.3731, 0.3731, 0.1269, 0.1269, 0.1269, 0.1269, 0.1269, 0.1269, 0.1269, 0.1269, 0.75, 0.4114, 0.6359, 0.3641, 0.5886, 0.25, 0.6359, 0.1359, 0.75, 0.08863, 0.8641, 0.1359, 0.9114, 0.25, 0.8641, 0.3641, 0.75, 0.08863, 0.6359, 0.1359, 0.6359, 0.1359, 0.75, 0.08863, 0.8641, 0.3641, 0.9114, 0.25, 0.9114, 0.25, 0.8641, 0.3641, 0.5886, 0.25, 0.6359, 0.3641, 0.6359, 0.3641, 0.5886, 0.25, 0.75, 0.08863, 0.6359, 0.1359, 0.6359, 0.1359, 0.75, 0.08863, 0.9114, 0.25, 0.8641, 0.1359, 0.8641, 0.1359, 0.9114, 0.25, 0.75, 0.4114, 0.8641, 0.3641, 0.8641, 0.3641, 0.75, 0.4114, 0.6359, 0.3641, 0.75, 0.4114, 0.75, 0.4114, 0.6359, 0.3641, 0.6359, 0.1359, 0.5886, 0.25, 0.5886, 0.25, 0.6359, 0.1359, 0.8641, 0.1359, 0.75, 0.08863, 0.75, 0.08863, 0.8641, 0.1359, 0.75, 0.4114, 0.8641, 0.3641, 0.9114, 0.25, 0.8641, 0.1359, 0.75, 0.08863, 0.6359, 0.1359, 0.5886, 0.25, 0.6359, 0.3641, 0.9114, 0.25, 0.8641, 0.1359, 0.8641, 0.1359, 0.9114, 0.25, 0.75, 0.4114, 0.8641, 0.3641, 0.8641, 0.3641, 0.75, 0.4114, 0.6359, 0.3641, 0.75, 0.4114, 0.75, 0.4114, 0.6359, 0.3641, 0.6359, 0.1359, 0.5886, 0.25, 0.5886, 0.25, 0.6359, 0.1359, 0.8641, 0.1359, 0.75, 0.08863, 0.75, 0.08863, 0.8641, 0.1359, 0.8641, 0.3641, 0.9114, 0.25, 0.9114, 0.25, 0.8641, 0.3641, 0.5886, 0.25, 0.6359, 0.3641, 0.6359, 0.3641, 0.5886, 0.25, 0.75, 0.4114, 0.6359, 0.3641, 0.5886, 0.25, 0.6359, 0.1359, 0.75, 0.08863, 0.8641, 0.1359, 0.9114, 0.25, 0.8641, 0.3641, 0.8641, 0.3641, 0.9114, 0.25, 0.9114, 0.25, 0.8641, 0.3641, 0.9114, 0.25, 0.8641, 0.1359, 0.8641, 0.1359, 0.9114, 0.25, 0.5886, 0.25, 0.6359, 0.3641, 0.6359, 0.3641, 0.5886, 0.25, 0.75, 0.08863, 0.6359, 0.1359, 0.6359, 0.1359, 0.75, 0.08863, 0.6359, 0.3641, 0.75, 0.4114, 0.75, 0.4114, 0.6359, 0.3641, 0.75, 0.3819, 0.6567, 0.3433, 0.6181, 0.25, 0.6567, 0.1567, 0.75, 0.1181, 0.8433, 0.1567, 0.8819, 0.25, 0.8433, 0.3433, 0.6359, 0.1359, 0.5886, 0.25, 0.5886, 0.25, 0.6359, 0.1359, 0.8641, 0.1359, 0.75, 0.08863, 0.75, 0.08863, 0.8641, 0.1359, 0.75, 0.3819, 0.8433, 0.3433, 0.8819, 0.25, 0.8433, 0.1567, 0.75, 0.1181, 0.6567, 0.1567, 0.6181, 0.25, 0.6567, 0.3433, 0.8433, 0.3433, 0.75, 0.3819, 0.75, 0.4114, 0.8641, 0.3641, 0.8819, 0.25, 0.8433, 0.3433, 0.8641, 0.3641, 0.9114, 0.25, 0.8433, 0.1567, 0.8819, 0.25, 0.9114, 0.25, 0.8641, 0.1359, 0.75, 0.1181, 0.8433, 0.1567, 0.8641, 0.1359, 0.75, 0.08863, 0.6567, 0.1567, 0.75, 0.1181, 0.75, 0.08863, 0.6359, 0.1359, 0.6181, 0.25, 0.6567, 0.1567, 0.6359, 0.1359, 0.5886, 0.25, 0.6567, 0.3433, 0.6181, 0.25, 0.5886, 0.25, 0.6359, 0.3641, 0.75, 0.3819, 0.6567, 0.3433, 0.6359, 0.3641, 0.75, 0.4114, 0.75, 0.4114, 0.8641, 0.3641, 0.8641, 0.3641, 0.75, 0.4114, 0.6436, 0.25, 0.6747, 0.3253, 0.6747, 0.3253, 0.6436, 0.25, 0.75, 0.1181, 0.6567, 0.1567, 0.6567, 0.1567, 0.75, 0.1181, 0.6567, 0.1567, 0.6181, 0.25, 0.6181, 0.25, 0.6567, 0.1567, 0.8433, 0.3433, 0.8819, 0.25, 0.8819, 0.25, 0.8433, 0.3433, 0.8819, 0.25, 0.8433, 0.1567, 0.8433, 0.1567, 0.8819, 0.25, 0.6181, 0.25, 0.6567, 0.3433, 0.6567, 0.3433, 0.6181, 0.25, 0.6567, 0.3433, 0.75, 0.3819, 0.75, 0.3819, 0.6567, 0.3433, 0.8433, 0.1567, 0.75, 0.1181, 0.75, 0.1181, 0.8433, 0.1567, 0.75, 0.3819, 0.8433, 0.3433, 0.8433, 0.3433, 0.75, 0.3819, 0.75, 0.3564, 0.6747, 0.3253, 0.6567, 0.3433, 0.75, 0.3819, 0.6436, 0.25, 0.6747, 0.1747, 0.6567, 0.1567, 0.6181, 0.25, 0.8253, 0.1747, 0.8564, 0.25, 0.8819, 0.25, 0.8433, 0.1567, 0.6747, 0.3253, 0.6436, 0.25, 0.6181, 0.25, 0.6567, 0.3433, 0.8564, 0.25, 0.8253, 0.3253, 0.8433, 0.3433, 0.8819, 0.25, 0.8253, 0.3253, 0.75, 0.3564, 0.75, 0.3819, 0.8433, 0.3433, 0.6747, 0.1747, 0.75, 0.1436, 0.75, 0.1181, 0.6567, 0.1567, 0.75, 0.1436, 0.8253, 0.1747, 0.8433, 0.1567, 0.75, 0.1181, 0.6747, 0.1747, 0.6436, 0.25, 0.6436, 0.25, 0.6747, 0.1747, 0.6747, 0.1747, 0.6436, 0.25, 0.6436, 0.25, 0.6747, 0.1747, 0.75, 0.1436, 0.6747, 0.1747, 0.6747, 0.1747, 0.75, 0.1436, 0.8253, 0.3253, 0.8564, 0.25, 0.8564, 0.25, 0.8253, 0.3253, 0.8564, 0.25, 0.8253, 0.1747, 0.8253, 0.1747, 0.8564, 0.25, 0.6747, 0.3253, 0.75, 0.3564, 0.75, 0.3564, 0.6747, 0.3253, 0.8253, 0.1747, 0.75, 0.1436, 0.75, 0.1436, 0.8253, 0.1747, 0.75, 0.3564, 0.8253, 0.3253, 0.8253, 0.3253, 0.75, 0.3564, 0.8253, 0.1747, 0.75, 0.1436, 0.75, 0.1436, 0.8253, 0.1747, 0.75, 0.1436, 0.6747, 0.1747, 0.6747, 0.1747, 0.75, 0.1436, 0.8253, 0.3253, 0.8564, 0.25, 0.8564, 0.25, 0.8253, 0.3253, 0.8564, 0.25, 0.8253, 0.1747, 0.8253, 0.1747, 0.8564, 0.25, 0.6747, 0.3253, 0.75, 0.3564, 0.75, 0.3564, 0.6747, 0.3253, 0.8253, 0.1747, 0.75, 0.1436, 0.75, 0.1436, 0.8253, 0.1747, 0.75, 0.3564, 0.8253, 0.3253, 0.8253, 0.3253, 0.75, 0.3564, 0.6436, 0.25, 0.6747, 0.3253, 0.6747, 0.3253, 0.6436, 0.25, 0.75, 0.1436, 0.6747, 0.1747, 0.6747, 0.1747, 0.75, 0.1436, 0.75, 0.3564, 0.8253, 0.3253, 0.8253, 0.3253, 0.75, 0.3564, 0.6436, 0.25, 0.6747, 0.3253, 0.6747, 0.3253, 0.6436, 0.25, 0.6747, 0.1747, 0.6436, 0.25, 0.6436, 0.25, 0.6747, 0.1747, 0.75, 0.1436, 0.6747, 0.1747, 0.6747, 0.1747, 0.75, 0.1436, 0.8253, 0.3253, 0.8564, 0.25, 0.8564, 0.25, 0.8253, 0.3253, 0.8564, 0.25, 0.8253, 0.1747, 0.8253, 0.1747, 0.8564, 0.25, 0.6747, 0.3253, 0.75, 0.3564, 0.75, 0.3564, 0.6747, 0.3253, 0.8564, 0.25, 0.8253, 0.1747, 0.8253, 0.1747, 0.8564, 0.25, 0.8253, 0.3253, 0.8564, 0.25, 0.8564, 0.25, 0.8253, 0.3253, 0.8564, 0.25, 0.8253, 0.1747, 0.8253, 0.1747, 0.8564, 0.25, 0.6747, 0.3253, 0.75, 0.3564, 0.75, 0.3564, 0.6747, 0.3253, 0.8253, 0.1747, 0.75, 0.1436, 0.75, 0.1436, 0.8253, 0.1747, 0.75, 0.3564, 0.8253, 0.3253, 0.8253, 0.3253, 0.75, 0.3564, 0.6436, 0.25, 0.6747, 0.3253, 0.6747, 0.3253, 0.6436, 0.25, 0.6747, 0.1747, 0.6436, 0.25, 0.6436, 0.25, 0.6747, 0.1747, 0.75, 0.1436, 0.6747, 0.1747, 0.6747, 0.1747, 0.75, 0.1436, 0.6747, 0.3253, 0.75, 0.3564, 0.75, 0.3564, 0.6747, 0.3253, 0.8253, 0.1747, 0.75, 0.1436, 0.75, 0.1436, 0.8253, 0.1747, 0.75, 0.3564, 0.8253, 0.3253, 0.8253, 0.3253, 0.75, 0.3564, 0.6436, 0.25, 0.6747, 0.3253, 0.6747, 0.3253, 0.6436, 0.25, 0.6747, 0.1747, 0.6436, 0.25, 0.6436, 0.25, 0.6747, 0.1747, 0.75, 0.1436, 0.6747, 0.1747, 0.6747, 0.1747, 0.75, 0.1436, 0.8253, 0.3253, 0.8564, 0.25, 0.8564, 0.25, 0.8253, 0.3253, 0.6436, 0.25, 0.6747, 0.3253, 0.6747, 0.3253, 0.6436, 0.25, 0.8253, 0.3253, 0.8564, 0.25, 0.8564, 0.25, 0.8253, 0.3253, 0.8564, 0.25, 0.8253, 0.1747, 0.8253, 0.1747, 0.8564, 0.25, 0.6747, 0.3253, 0.75, 0.3564, 0.75, 0.3564, 0.6747, 0.3253, 0.8253, 0.1747, 0.75, 0.1436, 0.75, 0.1436, 0.8253, 0.1747, 0.75, 0.3564, 0.8253, 0.3253, 0.8253, 0.3253, 0.75, 0.3564, 0.6436, 0.25, 0.6747, 0.3253, 0.6747, 0.3253, 0.6436, 0.25, 0.6747, 0.1747, 0.6436, 0.25, 0.6436, 0.25, 0.6747, 0.1747, 0.75, 0.3564, 0.8253, 0.3253, 0.8564, 0.25, 0.8253, 0.1747, 0.75, 0.1436, 0.6747, 0.1747, 0.6436, 0.25, 0.6747, 0.3253, 0.6747, 0.1747, 0.6436, 0.25, 0.6436, 0.25, 0.6747, 0.1747, 0.75, 0.1436, 0.6747, 0.1747, 0.6747, 0.1747, 0.75, 0.1436, 0.8253, 0.3253, 0.8564, 0.25, 0.8564, 0.25, 0.8253, 0.3253, 0.8564, 0.25, 0.8253, 0.1747, 0.8253, 0.1747, 0.8564, 0.25, 0.6747, 0.3253, 0.75, 0.3564, 0.75, 0.3564, 0.6747, 0.3253, 0.8253, 0.1747, 0.75, 0.1436, 0.75, 0.1436, 0.8253, 0.1747, 0.75, 0.3564, 0.8253, 0.3253, 0.8253, 0.3253, 0.75, 0.3564])
me_cylinder.update()
me_plane = bpy.data.meshes.new('Plane')
me_plane.from_pydata([(0.07218, -0.9699, 0.3793), (-0.07223, -0.9699, 0.3793), (0.07218, -0.8161, 0.6425), (0.04377, -0.8187, 0.6632), (0.04377, -0.02608, 0.6657), (0.05312, -0.02979, 0.6449), (0.0324, 0.01989, 0.6373), (0.05312, 0.03708, 0.6038), (0.0324, 0.01044, 0.2979), (0.05312, 0.03154, 0.3173), (0.04377, -0.8906, 0.2979), (0.07218, -0.9253, 0.3172), (0.04377, -0.9519, 0.6096), (0.07218, -0.971, 0.5802), (-0.04382, -0.8187, 0.6632), (-0.07223, -0.8161, 0.6425), (-0.0522, -0.02979, 0.6449), (-0.04382, -0.02608, 0.6657), (-0.03148, 0.01989, 0.6373), (-0.0522, 0.03708, 0.6038), (-0.03148, 0.01044, 0.2979), (-0.0522, 0.03154, 0.3173), (-0.04382, -0.8906, 0.2979), (-0.07223, -0.9253, 0.3172), (-0.04382, -0.9519, 0.6096), (-0.07223, -0.971, 0.5802), (0.05842, -0.911, 0.254), (0.05842, -0.8764, 0.06765), (0.05842, -0.8824, 0.2287), (0.05842, -0.8434, 0.1666), (0.05842, -0.8379, 0.1387), (0.05842, -0.947, -0.05564), (0.05842, -1.005, -0.1587), (0.04308, 0.03781, 0.254), (0.04308, 0.03561, 0.09428), (0.04308, -0.3879, 0.07634), (0.04308, -0.6212, 0.01318), (0.04308, -0.5334, 0.01699), (0.04308, -0.403, 0.05103), (0.04308, -0.4482, 0.02272), (0.04308, -0.6428, 0.004273), (0.04308, -0.6555, -0.01735), (0.04308, -0.7204, -0.1204), (0.04308, -0.795, -0.2323), (-0.05251, -0.911, 0.254), (-0.05251, -0.8764, 0.06765), (-0.05251, -0.8824, 0.2287), (-0.05251, -0.8434, 0.1666), (-0.05251, -0.8379, 0.1387), (-0.05251, -0.947, -0.05564), (-0.05251, -1.005, -0.1587), (-0.03782, 0.03781, 0.254), (-0.03782, 0.03561, 0.09428), (-0.03782, -0.3879, 0.07634), (-0.03782, -0.6212, 0.01318), (-0.03782, -0.5334, 0.01699), (-0.03782, -0.403, 0.05103), (-0.03782, -0.4482, 0.02272), (-0.03782, -0.6428, 0.004273), (-0.03782, -0.6555, -0.01735), (-0.03782, -0.7204, -0.1204), (-0.03782, -0.795, -0.2323), (0.06903, -1.045, -0.1949), (0.05082, -0.7952, -0.2827), (-0.06312, -1.045, -0.1949), (-0.04556, -0.7952, -0.2827), (0.06903, -1.062, -0.2442), (0.06903, -0.8125, -0.3319), (-0.06312, -1.062, -0.2442), (-0.06312, -0.8125, -0.3319), (0.0919, -0.9221, 0.254), (0.0675, 0.04894, 0.254), (-0.086, -0.9221, 0.254), (-0.06224, 0.04894, 0.254), (0.0919, -0.9221, 0.2999), (0.0675, 0.04894, 0.2999), (-0.086, -0.9221, 0.2999), (-0.06224, 0.04894, 0.2999)], [], [(3, 14, 24, 12), (6, 18, 17, 4), (13, 25, 1, 0), (10, 22, 20, 8), (2, 13, 0, 11, 9, 7, 5), (25, 15, 16, 19, 21, 23, 1), (0, 1, 23, 11), (9, 21, 19, 7), (3, 2, 5, 4), (4, 5, 7, 6), (8, 9, 11, 10), (12, 13, 2, 3), (15, 14, 17, 16), (16, 17, 18, 19), (21, 20, 22, 23), (25, 24, 14, 15), (13, 12, 24, 25), (10, 11, 23, 22), (6, 7, 19, 18), (20, 21, 9, 8), (4, 17, 14, 3), (35, 34, 33, 26, 28, 29, 30, 27, 31, 32, 43, 42, 41, 40, 36, 37, 39, 38), (53, 56, 57, 55, 54, 58, 59, 60, 61, 50, 49, 45, 48, 47, 46, 44, 51, 52), (38, 56, 53, 35), (31, 49, 50, 32), (37, 55, 57, 39), (51, 44, 72, 73), (41, 59, 58, 40), (34, 52, 51, 33), (26, 44, 46, 28), (42, 60, 59, 41), (35, 53, 52, 34), (29, 47, 48, 30), (43, 61, 60, 42), (40, 58, 54, 36), (28, 46, 47, 29), (61, 65, 64, 50), (36, 54, 55, 37), (30, 48, 45, 27), (39, 57, 56, 38), (27, 45, 49, 31), (64, 68, 66, 62), (43, 63, 65, 61), (50, 64, 62, 32), (32, 62, 63, 43), (66, 68, 69, 67), (62, 66, 67, 63), (63, 67, 69, 65), (65, 69, 68, 64), (72, 70, 74, 76), (33, 51, 73, 71), (44, 26, 70, 72), (26, 33, 71, 70), (75, 77, 76, 74), (73, 72, 76, 77), (71, 73, 77, 75), (70, 71, 75, 74)])
_uv = me_plane.uv_layers.new(name='UVMap')
_uv.uv.foreach_set('vector', [0.0, 0.0, 0.0, 0.0, 0.0, 0.0, 0.0, 0.0, 0.0, 0.0, 0.0, 0.0, 0.0, 0.0, 0.0, 0.0, 0.0, 0.0, 0.0, 0.0, 0.0, 0.0, 0.0, 0.0, 0.0, 0.0, 0.0, 0.0, 0.0, 0.0, 0.0, 0.0, 0.0, 0.0, 0.0, 0.0, 0.0, 0.0, 0.0, 0.0, 0.0, 0.0, 0.0, 0.0, 0.0, 0.0, 0.0, 0.0, 0.0, 0.0, 0.0, 0.0, 0.0, 0.0, 0.0, 0.0, 0.0, 0.0, 0.0, 0.0, 0.0, 0.0, 0.0, 0.0, 0.0, 0.0, 0.0, 0.0, 0.0, 0.0, 0.0, 0.0, 0.0, 0.0, 0.0, 0.0, 0.0, 0.0, 0.0, 0.0, 0.0, 0.0, 0.0, 0.0, 0.0, 0.0, 0.0, 0.0, 0.0, 0.0, 0.0, 0.0, 0.0, 0.0, 0.0, 0.0, 0.0, 0.0, 0.0, 0.0, 0.0, 0.0, 0.0, 0.0, 0.0, 0.0, 0.0, 0.0, 0.0, 0.0, 0.0, 0.0, 0.0, 0.0, 0.0, 0.0, 0.0, 0.0, 0.0, 0.0, 0.0, 0.0, 0.0, 0.0, 0.0, 0.0, 0.0, 0.0, 0.0, 0.0, 0.0, 0.0, 0.0, 0.0, 0.0, 0.0, 0.0, 0.0, 0.0, 0.0, 0.0, 0.0, 0.0, 0.0, 0.0, 0.0, 0.0, 0.0, 0.0, 0.0, 0.0, 0.0, 0.0, 0.0, 0.0, 0.0, 0.0, 0.0, 0.0, 0.0, 0.0, 0.0, 0.0, 0.0, 0.0, 0.0, 0.0, 0.0, 0.0, 0.0, 0.0, 0.0, 0.0, 0.0, 0.0, 0.0, 0.0, 0.0, 0.0, 0.0, 0.0, 0.0, 0.0, 0.0, 0.0, 0.0, 0.0, 0.0, 0.0, 0.0, 0.0, 0.0, 0.0, 0.0, 0.0, 0.0, 0.0, 0.0, 0.0, 0.0, 0.0, 0.0, 0.0, 0.0, 0.0, 0.0, 0.0, 0.0, 0.0, 0.0, 0.0, 0.0, 0.0, 0.0, 0.0, 0.0, 0.0, 0.0, 0.0, 0.0, 0.0, 0.0, 0.0, 0.0, 0.0, 0.0, 0.0, 0.0, 0.0, 0.0, 0.0, 0.0, 0.0, 0.0, 0.0, 0.0, 0.0, 0.0, 0.0, 0.0, 0.0, 0.0, 0.0, 0.0, 0.0, 0.0, 0.0, 0.0, 0.0, 0.0, 0.0, 0.0, 0.0, 0.0, 0.0, 0.0, 0.0, 0.0, 0.0, 0.0, 0.0, 0.0, 0.0, 0.0, 0.0, 0.0, 0.0, 0.0, 0.0, 0.0, 0.0, 0.0, 0.0, 0.0, 0.0, 0.0, 0.0, 0.0, 0.0, 0.0, 0.0, 0.0, 0.0, 0.0, 0.0, 0.0, 0.0, 0.0, 0.0, 0.0, 0.0, 0.0, 0.0, 0.0, 0.0, 0.0, 0.0, 0.0, 0.0, 0.0, 0.0, 0.0, 0.0, 0.0, 0.0, 0.0, 0.0, 0.0, 0.0, 0.0, 0.0, 0.0, 0.0, 0.0, 0.0, 0.0, 0.0, 0.0, 0.0, 0.0, 0.0, 0.0, 0.0, 0.0, 0.0, 0.0, 0.0, 0.0, 0.0, 0.0, 0.0, 0.0, 0.0, 0.0, 0.0, 0.0, 0.0, 0.0, 0.0, 0.0, 0.0, 0.0, 0.0, 0.0, 0.0, 0.0, 0.0, 0.0, 0.0, 0.0, 0.0, 0.0, 0.0, 0.0, 0.0, 0.0, 0.0, 0.0, 0.0, 0.0, 0.0, 0.0, 0.0, 0.0, 0.0, 0.0, 0.0, 0.0, 0.0, 0.0, 0.0, 0.0, 0.0, 0.0, 0.0, 0.0, 0.0, 0.0, 0.0, 0.0, 0.0, 0.0, 0.0, 0.0, 0.0, 0.0, 0.0, 0.0, 0.0, 0.0, 0.0, 0.0, 0.0, 0.0, 0.0, 0.0, 0.0, 0.0, 0.0, 0.0, 0.0, 0.0, 0.0, 0.0, 0.0, 0.0, 0.0, 0.0, 0.0, 0.0, 0.0, 0.0, 0.0, 0.0, 0.0, 0.0, 0.0, 0.0, 0.0, 0.0, 0.0, 0.0, 0.0, 0.0, 0.0, 0.0, 0.0, 0.0, 0.0, 0.0, 0.0, 0.0, 0.0, 0.0, 0.0, 0.0, 0.0, 0.0, 0.0, 0.0, 0.0, 0.0, 0.0, 0.0, 0.0, 0.0, 0.0, 0.0, 0.0, 0.0, 0.0, 0.0, 0.0, 0.0, 0.0, 0.0, 0.0, 0.0, 0.0, 0.0, 0.0, 0.0, 0.0, 0.0, 0.0, 0.0, 0.0, 0.0, 0.0, 0.0, 0.0, 0.0, 0.0, 0.0, 0.0, 0.0, 0.0, 0.0, 0.0, 0.0, 0.0, 0.0, 0.0, 0.0, 0.0, 0.0, 0.0, 0.0, 0.0, 0.0, 0.0, 0.0, 0.0, 0.0, 0.0, 0.0, 0.0, 0.0, 0.0, 0.0, 0.0, 0.0, 0.0, 0.0, 0.0, 0.0, 0.0, 0.0, 0.0, 0.0, 0.0, 0.0, 0.0, 0.0, 0.0, 0.0, 0.0, 0.0, 0.0, 0.0, 0.0, 0.0, 0.0, 0.0])
me_plane.update()

# ---- objects
ob_light = bpy.data.objects.new('Light', light_light)
ob_camera = bpy.data.objects.new('Camera', cam_camera)
ob_empty = bpy.data.objects.new('Empty', None)
ob_cylinder = bpy.data.objects.new('Cylinder', me_cylinder)
ob_plane = bpy.data.objects.new('Plane', me_plane)

# ---- transforms, parenting, visibility, modifiers, constraints
ob_light.location = (4.076, 1.005, 5.904)
ob_light.rotation_euler = (0.6503, 0.05522, 1.866)
ob_light.lock_rotations_4d = False
ob_light.empty_display_type = 'ARROWS'
ob_light.color = (0.0, 0.0, 0.0, 0.0)
ob_light.lineart.crease_threshold = 0.0
ob_camera.location = (7.359, -6.926, 4.958)
ob_camera.rotation_euler = (1.109, 0.0, 0.8149)
ob_camera.lock_rotations_4d = False
ob_camera.empty_display_type = 'ARROWS'
ob_camera.color = (0.0, 0.0, 0.0, 0.0)
ob_camera.display_type = 'WIRE'
ob_camera.lineart.crease_threshold = 0.0
ob_empty.location = (-6.899, -0.0368, 0.03067)
ob_empty.rotation_euler = (1.571, -0.0, 1.571)
ob_empty.empty_display_type = 'IMAGE'
ob_empty.empty_display_size = 5.0
ob_cylinder.location = (1.108e-16, 1.796, 0.499)
ob_cylinder.rotation_euler = (1.571, 0.0, 0.0)
ob_cylinder.scale = (0.09526, 0.09526, 0.09526)
ob_plane.location = (0.0, 0.0, 0.0)

# ---- collection membership
col_collection.objects.link(ob_light)
col_collection.objects.link(ob_camera)
col_collection.objects.link(ob_empty)
col_collection.objects.link(ob_cylinder)
col_collection.objects.link(ob_plane)

# ---- scene / render settings (as saved in the file)
scene.camera = ob_camera
scene.frame_start = 1; scene.frame_end = 250; scene.frame_set(130)
scene.render.engine = 'BLENDER_EEVEE_NEXT'
bpy.context.view_layer.update()
